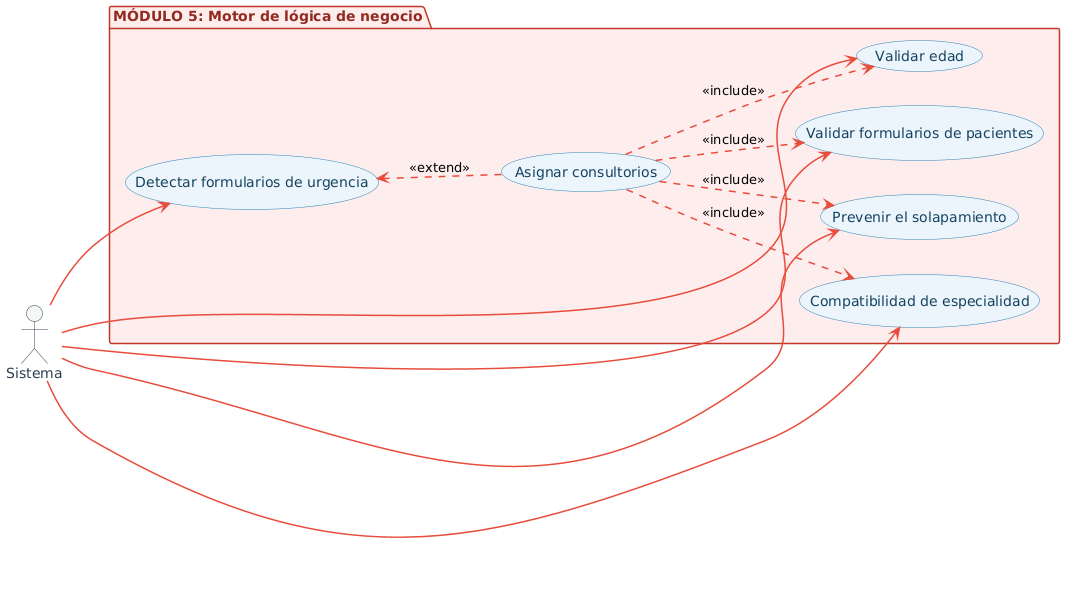

The diagram above was rendered by PlantUML. Its source (embedded in the PNG):
@startuml
left to right direction

skinparam shadowing false
skinparam actor {
  BackgroundColor #F4F6F7
  BorderColor #2C3E50
  FontColor #2C3E50
}
skinparam usecase {
  BackgroundColor #EBF5FB
  BorderColor #2980B9
  FontColor #154360
  ArrowColor #2980B9
}
skinparam arrow {
  Color #34495E
  Thickness 1.5
}
skinparam package {
  BackgroundColor #FDEDEC
  BorderColor #C0392B
  FontColor #922B21
}


actor "Sistema" as Sis

package "MÓDULO 5: Motor de lógica de negocio" {
  usecase "Detectar formularios de urgencia" as UC1
  usecase "Asignar consultorios" as UC2
  usecase "Validar edad" as UC3
  usecase "Validar formularios de pacientes" as UC4
  usecase "Prevenir el solapamiento" as UC5
  usecase "Compatibilidad de especialidad" as UC6
}

UC1 <.[#E74C3C]. UC2 : <<extend>>
UC2 .[#E74C3C].> UC3 : <<include>>
UC2 .[#E74C3C].> UC4 : <<include>>
UC2 .[#E74C3C].> UC5 : <<include>>
UC2 .[#E74C3C].> UC6 : <<include>>

Sis -[#E74C3C]-> UC1
Sis -[#E74C3C]-> UC3
Sis -[#E74C3C]-> UC4
Sis -[#E74C3C]-> UC5
Sis -[#E74C3C]-> UC6
@enduml